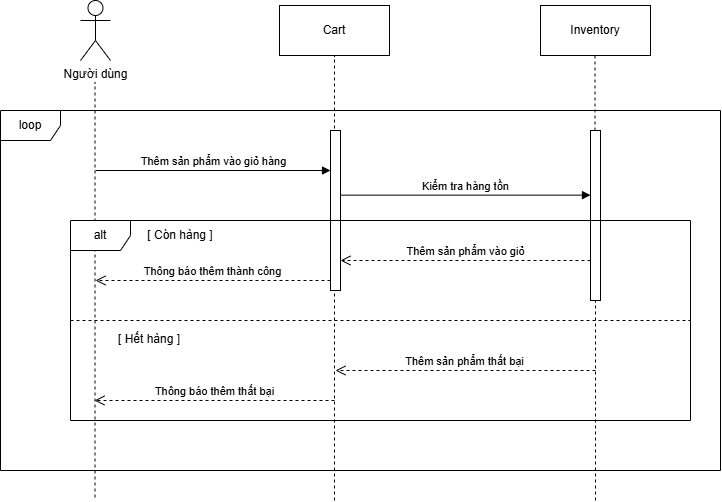

The diagram above was exported from draw.io. Its source (the exported page's mxGraphModel, read from the mxfile embedded in the PNG):
<mxGraphModel dx="1226" dy="661" grid="1" gridSize="10" guides="1" tooltips="1" connect="1" arrows="1" fold="1" page="1" pageScale="1" pageWidth="827" pageHeight="1169" math="0" shadow="0">
  <root>
    <mxCell id="0" />
    <mxCell id="1" parent="0" />
    <mxCell id="h65pzjp9HIiRffWMp44F-1" value="Người dùng" style="shape=umlActor;verticalLabelPosition=bottom;verticalAlign=top;html=1;" vertex="1" parent="1">
      <mxGeometry x="160" y="110" width="30" height="60" as="geometry" />
    </mxCell>
    <mxCell id="h65pzjp9HIiRffWMp44F-2" value="Cart" style="html=1;whiteSpace=wrap;" vertex="1" parent="1">
      <mxGeometry x="359" y="115" width="110" height="50" as="geometry" />
    </mxCell>
    <mxCell id="h65pzjp9HIiRffWMp44F-3" value="Inventory" style="html=1;whiteSpace=wrap;" vertex="1" parent="1">
      <mxGeometry x="620" y="115" width="110" height="50" as="geometry" />
    </mxCell>
    <mxCell id="h65pzjp9HIiRffWMp44F-4" value="" style="endArrow=none;dashed=1;html=1;rounded=0;" edge="1" parent="1">
      <mxGeometry width="50" height="50" relative="1" as="geometry">
        <mxPoint x="414" y="610" as="sourcePoint" />
        <mxPoint x="414" y="165" as="targetPoint" />
      </mxGeometry>
    </mxCell>
    <mxCell id="h65pzjp9HIiRffWMp44F-6" value="" style="endArrow=none;dashed=1;html=1;rounded=0;" edge="1" parent="1">
      <mxGeometry width="50" height="50" relative="1" as="geometry">
        <mxPoint x="174.5" y="607" as="sourcePoint" />
        <mxPoint x="174.5" y="192" as="targetPoint" />
      </mxGeometry>
    </mxCell>
    <mxCell id="h65pzjp9HIiRffWMp44F-7" value="" style="endArrow=none;dashed=1;html=1;rounded=0;" edge="1" parent="1" source="aUG-dhxdxSMKnFX_OJRi-2">
      <mxGeometry width="50" height="50" relative="1" as="geometry">
        <mxPoint x="674.5" y="580" as="sourcePoint" />
        <mxPoint x="674.5" y="165" as="targetPoint" />
      </mxGeometry>
    </mxCell>
    <mxCell id="aUG-dhxdxSMKnFX_OJRi-1" value="" style="html=1;points=[[0,0,0,0,5],[0,1,0,0,-5],[1,0,0,0,5],[1,1,0,0,-5]];perimeter=orthogonalPerimeter;outlineConnect=0;targetShapes=umlLifeline;portConstraint=eastwest;newEdgeStyle={&quot;curved&quot;:0,&quot;rounded&quot;:0};" vertex="1" parent="1">
      <mxGeometry x="410" y="240" width="10" height="160" as="geometry" />
    </mxCell>
    <mxCell id="aUG-dhxdxSMKnFX_OJRi-3" value="" style="endArrow=none;dashed=1;html=1;rounded=0;" edge="1" parent="1" target="aUG-dhxdxSMKnFX_OJRi-2">
      <mxGeometry width="50" height="50" relative="1" as="geometry">
        <mxPoint x="675" y="610" as="sourcePoint" />
        <mxPoint x="674.5" y="165" as="targetPoint" />
      </mxGeometry>
    </mxCell>
    <mxCell id="aUG-dhxdxSMKnFX_OJRi-2" value="" style="html=1;points=[[0,0,0,0,5],[0,1,0,0,-5],[1,0,0,0,5],[1,1,0,0,-5]];perimeter=orthogonalPerimeter;outlineConnect=0;targetShapes=umlLifeline;portConstraint=eastwest;newEdgeStyle={&quot;curved&quot;:0,&quot;rounded&quot;:0};" vertex="1" parent="1">
      <mxGeometry x="670" y="240" width="10" height="170" as="geometry" />
    </mxCell>
    <mxCell id="aUG-dhxdxSMKnFX_OJRi-4" value="loop" style="shape=umlFrame;whiteSpace=wrap;html=1;pointerEvents=0;" vertex="1" parent="1">
      <mxGeometry x="80" y="220" width="720" height="360" as="geometry" />
    </mxCell>
    <mxCell id="aUG-dhxdxSMKnFX_OJRi-5" value="Thêm sản phẩm vào giỏ hàng" style="html=1;verticalAlign=bottom;endArrow=block;curved=0;rounded=0;" edge="1" parent="1" target="aUG-dhxdxSMKnFX_OJRi-1">
      <mxGeometry width="80" relative="1" as="geometry">
        <mxPoint x="175" y="280" as="sourcePoint" />
        <mxPoint x="265" y="280" as="targetPoint" />
      </mxGeometry>
    </mxCell>
    <mxCell id="aUG-dhxdxSMKnFX_OJRi-6" value="Kiểm tra hàng tồn" style="html=1;verticalAlign=bottom;endArrow=block;curved=0;rounded=0;" edge="1" parent="1" target="aUG-dhxdxSMKnFX_OJRi-2">
      <mxGeometry width="80" relative="1" as="geometry">
        <mxPoint x="420" y="304.64" as="sourcePoint" />
        <mxPoint x="655" y="304.64" as="targetPoint" />
      </mxGeometry>
    </mxCell>
    <mxCell id="aUG-dhxdxSMKnFX_OJRi-7" value="alt" style="shape=umlFrame;whiteSpace=wrap;html=1;pointerEvents=0;" vertex="1" parent="1">
      <mxGeometry x="150" y="330" width="620" height="200" as="geometry" />
    </mxCell>
    <mxCell id="aUG-dhxdxSMKnFX_OJRi-8" value="" style="line;strokeWidth=1;fillColor=none;align=left;verticalAlign=middle;spacingTop=-1;spacingLeft=3;spacingRight=3;rotatable=0;labelPosition=right;points=[];portConstraint=eastwest;strokeColor=inherit;dashed=1;" vertex="1" parent="1">
      <mxGeometry x="150" y="426" width="620" height="8" as="geometry" />
    </mxCell>
    <mxCell id="aUG-dhxdxSMKnFX_OJRi-9" value="Thêm sản phẩm vào giỏ" style="html=1;verticalAlign=bottom;endArrow=open;dashed=1;endSize=8;curved=0;rounded=0;" edge="1" parent="1" target="aUG-dhxdxSMKnFX_OJRi-1">
      <mxGeometry relative="1" as="geometry">
        <mxPoint x="670" y="370" as="sourcePoint" />
        <mxPoint x="590" y="370" as="targetPoint" />
      </mxGeometry>
    </mxCell>
    <mxCell id="aUG-dhxdxSMKnFX_OJRi-10" value="Thông báo thêm thành công" style="html=1;verticalAlign=bottom;endArrow=open;dashed=1;endSize=8;curved=0;rounded=0;" edge="1" parent="1" source="aUG-dhxdxSMKnFX_OJRi-1">
      <mxGeometry relative="1" as="geometry">
        <mxPoint x="255" y="390" as="sourcePoint" />
        <mxPoint x="175" y="390" as="targetPoint" />
      </mxGeometry>
    </mxCell>
    <mxCell id="aUG-dhxdxSMKnFX_OJRi-11" value="Thêm sản phẩm thất bại" style="html=1;verticalAlign=bottom;endArrow=open;dashed=1;endSize=8;curved=0;rounded=0;" edge="1" parent="1">
      <mxGeometry relative="1" as="geometry">
        <mxPoint x="675" y="480" as="sourcePoint" />
        <mxPoint x="415" y="480" as="targetPoint" />
      </mxGeometry>
    </mxCell>
    <mxCell id="aUG-dhxdxSMKnFX_OJRi-12" value="Thông báo thêm thất bại" style="html=1;verticalAlign=bottom;endArrow=open;dashed=1;endSize=8;curved=0;rounded=0;" edge="1" parent="1">
      <mxGeometry relative="1" as="geometry">
        <mxPoint x="414" y="510" as="sourcePoint" />
        <mxPoint x="174" y="510" as="targetPoint" />
      </mxGeometry>
    </mxCell>
    <mxCell id="aUG-dhxdxSMKnFX_OJRi-13" value="[ Còn hàng ]" style="text;html=1;whiteSpace=wrap;strokeColor=none;fillColor=none;align=center;verticalAlign=middle;rounded=0;" vertex="1" parent="1">
      <mxGeometry x="120" y="330" width="280" height="30" as="geometry" />
    </mxCell>
    <mxCell id="aUG-dhxdxSMKnFX_OJRi-14" value="[ Hết hàng ]" style="text;html=1;whiteSpace=wrap;strokeColor=none;fillColor=none;align=center;verticalAlign=middle;rounded=0;" vertex="1" parent="1">
      <mxGeometry x="89" y="434" width="280" height="30" as="geometry" />
    </mxCell>
  </root>
</mxGraphModel>